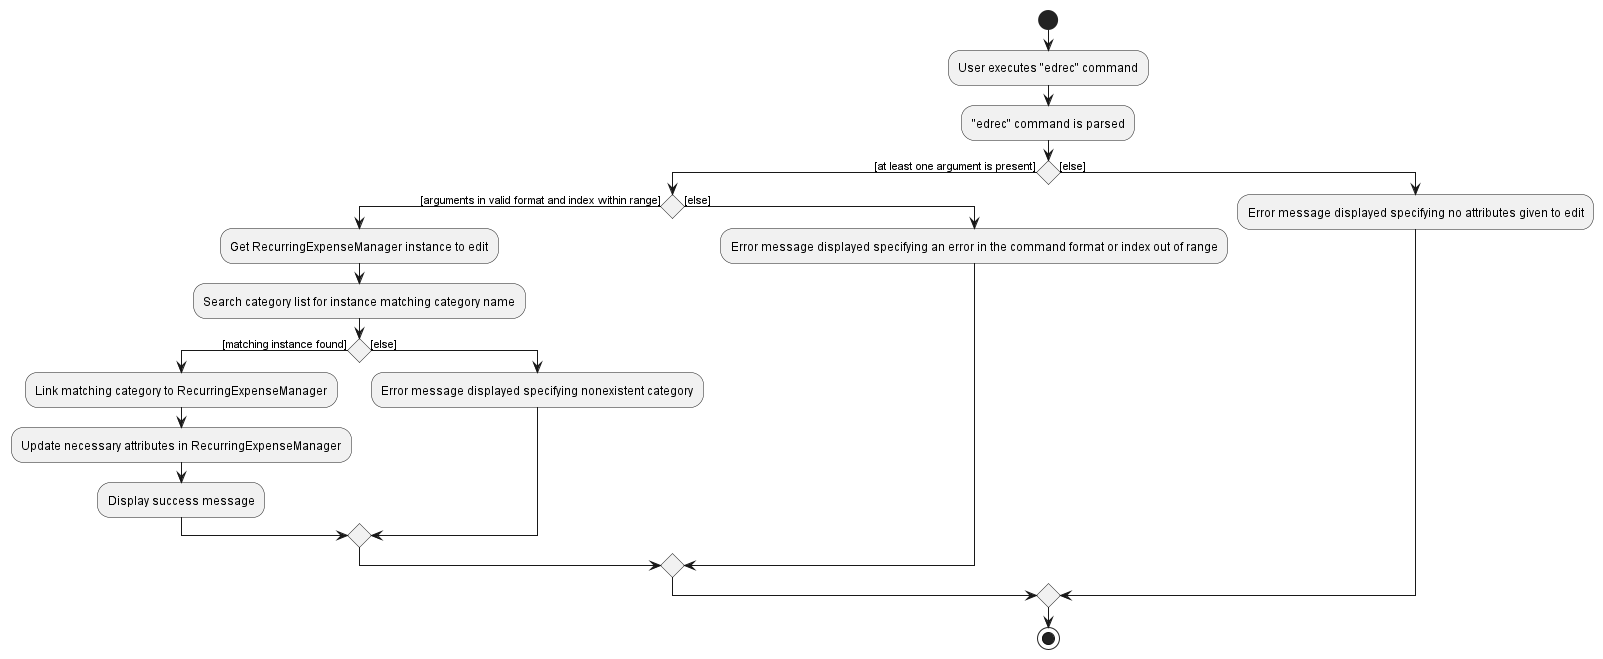

The diagram above was rendered by PlantUML. Its source (embedded in the PNG):
@startuml
start
:User executes "edrec" command;
:"edrec" command is parsed;

if () then ([at least one argument is present])
    if () then ([arguments in valid format and index within range])
        :Get RecurringExpenseManager instance to edit;
        :Search category list for instance matching category name;
        if () then ([matching instance found])
            :Link matching category to RecurringExpenseManager;
            :Update necessary attributes in RecurringExpenseManager;
            :Display success message;
        else ([else])
            :Error message displayed specifying nonexistent category;
        endif;
    else ([else])
        :Error message displayed specifying an error in the command format or index out of range;
    endif
else ([else])
    :Error message displayed specifying no attributes given to edit;
endif
stop
@enduml